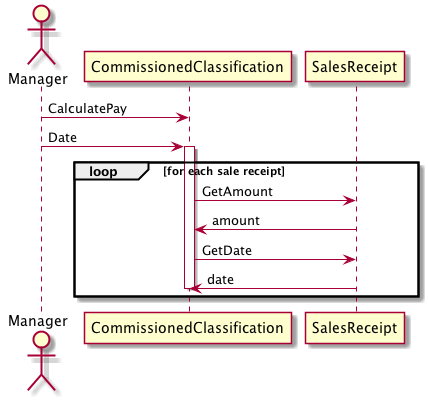

The diagram above was rendered by PlantUML. Its source (embedded in the PNG):
@startuml
actor Manager

Manager -> CommissionedClassification: CalculatePay
Manager -> CommissionedClassification: Date
loop for each sale receipt
    activate CommissionedClassification
      CommissionedClassification -> SalesReceipt: GetAmount
      CommissionedClassification <- SalesReceipt: amount
      CommissionedClassification -> SalesReceipt: GetDate
      CommissionedClassification <- SalesReceipt: date
    deactivate CommissionedClassification
end
@enduml